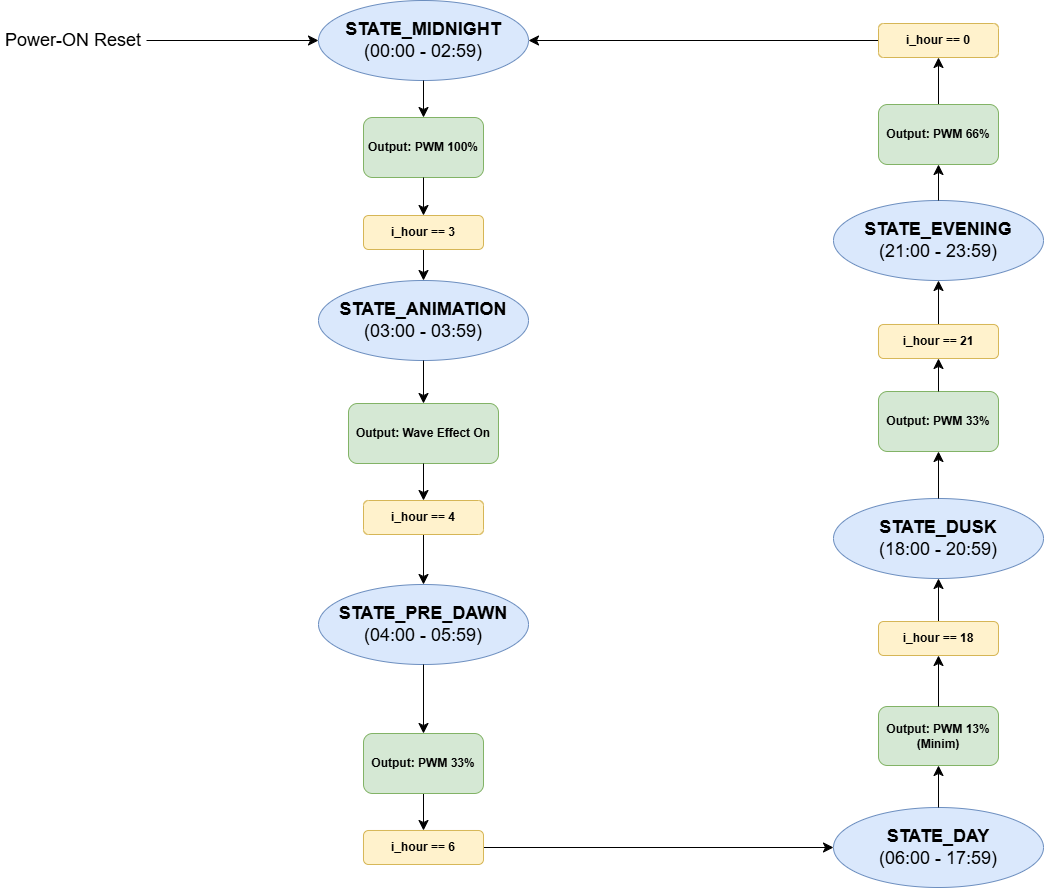

The diagram above was exported from draw.io. Its source (the exported page's mxGraphModel, read from the mxfile embedded in the PNG):
<mxGraphModel dx="5064" dy="-4586" grid="0" gridSize="10" guides="1" tooltips="1" connect="1" arrows="1" fold="1" page="0" pageScale="1" pageWidth="827" pageHeight="1169" math="0" shadow="0">
  <root>
    <mxCell id="0" />
    <mxCell id="1" parent="0" />
    <mxCell id="Hf9vkskj_D55R0IVSa4g-9" edge="1" parent="1" source="6gYH4cqavkb5Al0X7z90-23" style="edgeStyle=orthogonalEdgeStyle;rounded=0;orthogonalLoop=1;jettySize=auto;html=1;fontSize=12;startSize=8;endSize=8;entryX=0.5;entryY=0;entryDx=0;entryDy=0;" target="Hf9vkskj_D55R0IVSa4g-4">
      <mxGeometry relative="1" as="geometry">
        <mxPoint x="-3992" y="5919" as="targetPoint" />
      </mxGeometry>
    </mxCell>
    <mxCell id="Hf9vkskj_D55R0IVSa4g-1" parent="1" style="ellipse;whiteSpace=wrap;html=1;fillColor=#dae8fc;strokeColor=#6c8ebf;" value="&lt;b&gt;&lt;font style=&quot;font-size: 18px;&quot;&gt;STATE_MIDNIGHT&lt;/font&gt;&lt;/b&gt;&lt;div&gt;&lt;span style=&quot;font-size: 18px;&quot;&gt;(00:00 - 02:59)&lt;/span&gt;&lt;/div&gt;" vertex="1">
      <mxGeometry height="80" width="210" x="-4081" y="5466" as="geometry" />
    </mxCell>
    <mxCell id="6gYH4cqavkb5Al0X7z90-1" edge="1" parent="1" source="6gYH4cqavkb5Al0X7z90-25" style="edgeStyle=orthogonalEdgeStyle;rounded=0;orthogonalLoop=1;jettySize=auto;html=1;fontSize=12;startSize=8;endSize=8;entryX=0.5;entryY=0;entryDx=0;entryDy=0;" target="Hf9vkskj_D55R0IVSa4g-5">
      <mxGeometry relative="1" as="geometry">
        <mxPoint x="-3965" y="6167.4000244140625" as="targetPoint" />
      </mxGeometry>
    </mxCell>
    <mxCell id="Hf9vkskj_D55R0IVSa4g-4" parent="1" style="ellipse;whiteSpace=wrap;html=1;fillColor=#dae8fc;strokeColor=#6c8ebf;" value="&lt;b&gt;&lt;font style=&quot;font-size: 18px;&quot;&gt;STATE_ANIMATION&lt;/font&gt;&lt;/b&gt;&lt;div&gt;&lt;span style=&quot;font-size: 18px;&quot;&gt;(03:00 - 03:59)&lt;/span&gt;&lt;/div&gt;" vertex="1">
      <mxGeometry height="80" width="210" x="-4081" y="5746" as="geometry" />
    </mxCell>
    <mxCell id="6gYH4cqavkb5Al0X7z90-3" edge="1" parent="1" source="6gYH4cqavkb5Al0X7z90-28" style="edgeStyle=orthogonalEdgeStyle;rounded=0;orthogonalLoop=1;jettySize=auto;html=1;fontSize=12;startSize=8;endSize=8;entryX=0;entryY=0.5;entryDx=0;entryDy=0;" target="Hf9vkskj_D55R0IVSa4g-6">
      <mxGeometry relative="1" as="geometry">
        <Array as="points" />
        <mxPoint x="-3953" y="6340.199951171875" as="targetPoint" />
      </mxGeometry>
    </mxCell>
    <mxCell id="Hf9vkskj_D55R0IVSa4g-5" parent="1" style="ellipse;whiteSpace=wrap;html=1;fillColor=#dae8fc;strokeColor=#6c8ebf;" value="&lt;b&gt;&lt;font style=&quot;font-size: 18px;&quot;&gt;STATE_PRE_DAWN&lt;/font&gt;&lt;/b&gt;&lt;div&gt;&lt;span style=&quot;font-size: 18px;&quot;&gt;(04:00 - 05:59)&lt;/span&gt;&lt;/div&gt;" vertex="1">
      <mxGeometry height="80" width="210" x="-4081" y="6050" as="geometry" />
    </mxCell>
    <mxCell id="Hf9vkskj_D55R0IVSa4g-6" parent="1" style="ellipse;whiteSpace=wrap;html=1;fillColor=#dae8fc;strokeColor=#6c8ebf;" value="&lt;b&gt;&lt;font style=&quot;font-size: 18px;&quot;&gt;STATE_DAY&lt;/font&gt;&lt;/b&gt;&lt;div&gt;&lt;span style=&quot;font-size: 18px;&quot;&gt;(06:00 - 17:59)&lt;/span&gt;&lt;/div&gt;" vertex="1">
      <mxGeometry height="80" width="210" x="-3566" y="6273" as="geometry" />
    </mxCell>
    <mxCell id="6gYH4cqavkb5Al0X7z90-5" edge="1" parent="1" source="6gYH4cqavkb5Al0X7z90-30" style="edgeStyle=orthogonalEdgeStyle;rounded=0;orthogonalLoop=1;jettySize=auto;html=1;fontSize=12;startSize=8;endSize=8;entryX=0.5;entryY=1;entryDx=0;entryDy=0;" target="Hf9vkskj_D55R0IVSa4g-8">
      <mxGeometry relative="1" as="geometry">
        <mxPoint x="-3944.999969482422" y="6755.399963378906" as="targetPoint" />
      </mxGeometry>
    </mxCell>
    <mxCell id="Hf9vkskj_D55R0IVSa4g-7" parent="1" style="ellipse;whiteSpace=wrap;html=1;fillColor=#dae8fc;strokeColor=#6c8ebf;" value="&lt;b&gt;&lt;font style=&quot;font-size: 18px;&quot;&gt;STATE_DUSK&lt;/font&gt;&lt;/b&gt;&lt;div&gt;&lt;span style=&quot;font-size: 18px;&quot;&gt;(18:00 - 20:59)&lt;/span&gt;&lt;/div&gt;" vertex="1">
      <mxGeometry height="80" width="210" x="-3566" y="5964" as="geometry" />
    </mxCell>
    <mxCell id="Hf9vkskj_D55R0IVSa4g-8" parent="1" style="ellipse;whiteSpace=wrap;html=1;fillColor=#dae8fc;strokeColor=#6c8ebf;" value="&lt;b&gt;&lt;font style=&quot;font-size: 18px;&quot;&gt;STATE_EVENING&lt;/font&gt;&lt;/b&gt;&lt;div&gt;&lt;span style=&quot;font-size: 18px;&quot;&gt;(21:00 - 23:59)&lt;/span&gt;&lt;/div&gt;" vertex="1">
      <mxGeometry height="80" width="210" x="-3566" y="5666" as="geometry" />
    </mxCell>
    <mxCell id="6gYH4cqavkb5Al0X7z90-8" edge="1" parent="1" source="Hf9vkskj_D55R0IVSa4g-1" style="edgeStyle=orthogonalEdgeStyle;rounded=0;orthogonalLoop=1;jettySize=auto;html=1;fontSize=12;startSize=8;endSize=8;entryX=0.5;entryY=0;entryDx=0;entryDy=0;" target="6gYH4cqavkb5Al0X7z90-7" value="">
      <mxGeometry relative="1" as="geometry">
        <mxPoint x="-3962" y="5802" as="sourcePoint" />
        <mxPoint x="-3962" y="5908" as="targetPoint" />
      </mxGeometry>
    </mxCell>
    <mxCell id="6gYH4cqavkb5Al0X7z90-7" parent="1" style="rounded=1;whiteSpace=wrap;html=1;fillColor=#d5e8d4;strokeColor=#82b366;" value="&lt;b&gt;Output: PWM 100%&lt;/b&gt;" vertex="1">
      <mxGeometry height="60" width="120" x="-4036" y="5583" as="geometry" />
    </mxCell>
    <mxCell id="6gYH4cqavkb5Al0X7z90-12" edge="1" parent="1" source="Hf9vkskj_D55R0IVSa4g-4" style="edgeStyle=orthogonalEdgeStyle;rounded=0;orthogonalLoop=1;jettySize=auto;html=1;fontSize=12;startSize=8;endSize=8;entryX=0.5;entryY=0;entryDx=0;entryDy=0;" target="6gYH4cqavkb5Al0X7z90-11" value="">
      <mxGeometry relative="1" as="geometry">
        <mxPoint x="-3958" y="6057" as="sourcePoint" />
        <mxPoint x="-3962" y="6226" as="targetPoint" />
      </mxGeometry>
    </mxCell>
    <mxCell id="6gYH4cqavkb5Al0X7z90-11" parent="1" style="rounded=1;whiteSpace=wrap;html=1;fillColor=#d5e8d4;strokeColor=#82b366;" value="&lt;b&gt;Output: Wave Effect On&lt;/b&gt;" vertex="1">
      <mxGeometry height="60" width="150" x="-4051" y="5869" as="geometry" />
    </mxCell>
    <mxCell id="6gYH4cqavkb5Al0X7z90-14" edge="1" parent="1" source="Hf9vkskj_D55R0IVSa4g-5" style="edgeStyle=orthogonalEdgeStyle;rounded=0;orthogonalLoop=1;jettySize=auto;html=1;fontSize=12;startSize=8;endSize=8;entryX=0.5;entryY=0;entryDx=0;entryDy=0;" target="6gYH4cqavkb5Al0X7z90-13" value="">
      <mxGeometry relative="1" as="geometry">
        <mxPoint x="-3962" y="6306" as="sourcePoint" />
        <mxPoint x="-3962" y="6446" as="targetPoint" />
      </mxGeometry>
    </mxCell>
    <mxCell id="6gYH4cqavkb5Al0X7z90-32" edge="1" parent="1" source="6gYH4cqavkb5Al0X7z90-13" style="edgeStyle=orthogonalEdgeStyle;rounded=0;orthogonalLoop=1;jettySize=auto;html=1;fontSize=12;startSize=8;endSize=8;" target="6gYH4cqavkb5Al0X7z90-28">
      <mxGeometry relative="1" as="geometry" />
    </mxCell>
    <mxCell id="6gYH4cqavkb5Al0X7z90-13" parent="1" style="rounded=1;whiteSpace=wrap;html=1;fillColor=#d5e8d4;strokeColor=#82b366;" value="&lt;b&gt;Output: PWM 33%&lt;/b&gt;" vertex="1">
      <mxGeometry height="60" width="120" x="-4036" y="6199" as="geometry" />
    </mxCell>
    <mxCell id="6gYH4cqavkb5Al0X7z90-16" edge="1" parent="1" source="Hf9vkskj_D55R0IVSa4g-6" style="edgeStyle=orthogonalEdgeStyle;rounded=0;orthogonalLoop=1;jettySize=auto;html=1;fontSize=12;startSize=8;endSize=8;entryX=0.5;entryY=1;entryDx=0;entryDy=0;" target="6gYH4cqavkb5Al0X7z90-15" value="">
      <mxGeometry relative="1" as="geometry">
        <mxPoint x="-3962" y="6526" as="sourcePoint" />
        <mxPoint x="-3962" y="6693" as="targetPoint" />
      </mxGeometry>
    </mxCell>
    <mxCell id="6gYH4cqavkb5Al0X7z90-27" edge="1" parent="1" source="6gYH4cqavkb5Al0X7z90-29" style="edgeStyle=orthogonalEdgeStyle;rounded=0;orthogonalLoop=1;jettySize=auto;html=1;entryX=0.5;entryY=1;entryDx=0;entryDy=0;fontSize=12;startSize=8;endSize=8;" target="Hf9vkskj_D55R0IVSa4g-7">
      <mxGeometry relative="1" as="geometry" />
    </mxCell>
    <mxCell id="6gYH4cqavkb5Al0X7z90-15" parent="1" style="rounded=1;whiteSpace=wrap;html=1;fillColor=#d5e8d4;strokeColor=#82b366;" value="&lt;b&gt;Output: PWM 13%&lt;/b&gt;&lt;div&gt;&lt;b&gt;(Minim)&lt;/b&gt;&lt;/div&gt;" vertex="1">
      <mxGeometry height="59" width="120" x="-3521" y="6172" as="geometry" />
    </mxCell>
    <mxCell id="6gYH4cqavkb5Al0X7z90-18" edge="1" parent="1" source="Hf9vkskj_D55R0IVSa4g-7" style="edgeStyle=orthogonalEdgeStyle;rounded=0;orthogonalLoop=1;jettySize=auto;html=1;fontSize=12;startSize=8;endSize=8;entryX=0.5;entryY=1;entryDx=0;entryDy=0;" target="6gYH4cqavkb5Al0X7z90-17" value="">
      <mxGeometry relative="1" as="geometry">
        <mxPoint x="-3962" y="6773" as="sourcePoint" />
        <mxPoint x="-3962" y="6887" as="targetPoint" />
      </mxGeometry>
    </mxCell>
    <mxCell id="6gYH4cqavkb5Al0X7z90-17" parent="1" style="rounded=1;whiteSpace=wrap;html=1;fillColor=#d5e8d4;strokeColor=#82b366;" value="&lt;b&gt;Output: PWM 33%&lt;/b&gt;" vertex="1">
      <mxGeometry height="60" width="120" x="-3521" y="5857" as="geometry" />
    </mxCell>
    <mxCell id="6gYH4cqavkb5Al0X7z90-21" edge="1" parent="1" source="Hf9vkskj_D55R0IVSa4g-8" style="edgeStyle=orthogonalEdgeStyle;rounded=0;orthogonalLoop=1;jettySize=auto;html=1;fontSize=12;startSize=8;endSize=8;" target="6gYH4cqavkb5Al0X7z90-20" value="">
      <mxGeometry relative="1" as="geometry">
        <mxPoint x="-3976" y="7063" as="sourcePoint" />
        <mxPoint x="-3967" y="7202.5999755859375" as="targetPoint" />
      </mxGeometry>
    </mxCell>
    <mxCell id="6gYH4cqavkb5Al0X7z90-36" edge="1" parent="1" source="6gYH4cqavkb5Al0X7z90-20" style="edgeStyle=orthogonalEdgeStyle;rounded=0;orthogonalLoop=1;jettySize=auto;html=1;exitX=0.5;exitY=0;exitDx=0;exitDy=0;entryX=0.5;entryY=1;entryDx=0;entryDy=0;fontSize=12;startSize=8;endSize=8;" target="6gYH4cqavkb5Al0X7z90-35">
      <mxGeometry relative="1" as="geometry" />
    </mxCell>
    <mxCell id="6gYH4cqavkb5Al0X7z90-20" parent="1" style="rounded=1;whiteSpace=wrap;html=1;fillColor=#d5e8d4;strokeColor=#82b366;" value="&lt;b&gt;Output: PWM 66%&lt;/b&gt;" vertex="1">
      <mxGeometry height="60" width="120" x="-3521" y="5570" as="geometry" />
    </mxCell>
    <mxCell id="6gYH4cqavkb5Al0X7z90-24" edge="1" parent="1" source="6gYH4cqavkb5Al0X7z90-7" style="edgeStyle=orthogonalEdgeStyle;rounded=0;orthogonalLoop=1;jettySize=auto;html=1;fontSize=12;startSize=8;endSize=8;entryX=0.5;entryY=0;entryDx=0;entryDy=0;" target="6gYH4cqavkb5Al0X7z90-23" value="">
      <mxGeometry relative="1" as="geometry">
        <mxPoint x="-3976" y="5643" as="sourcePoint" />
        <mxPoint x="-3976" y="5746" as="targetPoint" />
      </mxGeometry>
    </mxCell>
    <mxCell id="6gYH4cqavkb5Al0X7z90-23" parent="1" style="rounded=1;whiteSpace=wrap;html=1;fillColor=#fff2cc;strokeColor=#d6b656;" value="&lt;b&gt;i_hour == 3&lt;/b&gt;" vertex="1">
      <mxGeometry height="34" width="120" x="-4036" y="5681" as="geometry" />
    </mxCell>
    <mxCell id="6gYH4cqavkb5Al0X7z90-26" edge="1" parent="1" source="6gYH4cqavkb5Al0X7z90-11" style="edgeStyle=orthogonalEdgeStyle;rounded=0;orthogonalLoop=1;jettySize=auto;html=1;fontSize=12;startSize=8;endSize=8;entryX=0.5;entryY=0;entryDx=0;entryDy=0;" target="6gYH4cqavkb5Al0X7z90-25" value="">
      <mxGeometry relative="1" as="geometry">
        <mxPoint x="-3976" y="5966" as="sourcePoint" />
        <mxPoint x="-3976" y="6050" as="targetPoint" />
      </mxGeometry>
    </mxCell>
    <mxCell id="6gYH4cqavkb5Al0X7z90-25" parent="1" style="rounded=1;whiteSpace=wrap;html=1;fillColor=#fff2cc;strokeColor=#d6b656;" value="&lt;b&gt;i_hour == 4&lt;/b&gt;&lt;span style=&quot;color: rgba(0, 0, 0, 0); font-family: monospace; font-size: 0px; text-align: start; text-wrap-mode: nowrap;&quot;&gt;%3CmxGraphModel%3E%3Croot%3E%3CmxCell%20id%3D%220%22%2F%3E%3CmxCell%20id%3D%221%22%20parent%3D%220%22%2F%3E%3CmxCell%20id%3D%222%22%20parent%3D%221%22%20style%3D%22rounded%3D1%3BwhiteSpace%3Dwrap%3Bhtml%3D1%3B%22%20value%3D%22%26lt%3Bb%26gt%3Bi_hour%20%3D%3D%203%26lt%3B%2Fb%26gt%3B%22%20vertex%3D%221%22%3E%3CmxGeometry%20height%3D%2234%22%20width%3D%22120%22%20x%3D%22-4036%22%20y%3D%225681%22%20as%3D%22geometry%22%2F%3E%3C%2FmxCell%3E%3C%2Froot%3E%3C%2FmxGraphModel%3E&lt;/span&gt;" vertex="1">
      <mxGeometry height="34" width="120" x="-4036" y="5966" as="geometry" />
    </mxCell>
    <mxCell id="6gYH4cqavkb5Al0X7z90-28" parent="1" style="rounded=1;whiteSpace=wrap;html=1;fillColor=#fff2cc;strokeColor=#d6b656;" value="&lt;b&gt;i_hour == 6&lt;/b&gt;&lt;span style=&quot;color: rgba(0, 0, 0, 0); font-family: monospace; font-size: 0px; text-align: start; text-wrap-mode: nowrap;&quot;&gt;%3CmxGraphModel%3E%3Croot%3E%3CmxCell%20id%3D%220%22%2F%3E%3CmxCell%20id%3D%221%22%20parent%3D%220%22%2F%3E%3CmxCell%20id%3D%222%22%20parent%3D%221%22%20style%3D%22rounded%3D1%3BwhiteSpace%3Dwrap%3Bhtml%3D1%3B%22%20value%3D%22%26lt%3Bb%26gt%3Bi_hour%20%3D%3D%203%26lt%3B%2Fb%26gt%3B%22%20vertex%3D%221%22%3E%3CmxGeometry%20height%3D%2234%22%20width%3D%22120%22%20x%3D%22-4036%22%20y%3D%225681%22%20as%3D%22geometry%22%2F%3E%3C%2FmxCell%3E%3C%2Froot%3E%3C%2FmxGraphModel%3E&lt;/span&gt;" vertex="1">
      <mxGeometry height="34" width="120" x="-4036" y="6296" as="geometry" />
    </mxCell>
    <mxCell id="6gYH4cqavkb5Al0X7z90-33" edge="1" parent="1" source="6gYH4cqavkb5Al0X7z90-15" style="edgeStyle=orthogonalEdgeStyle;rounded=0;orthogonalLoop=1;jettySize=auto;html=1;entryX=0.5;entryY=1;entryDx=0;entryDy=0;fontSize=12;startSize=8;endSize=8;" target="6gYH4cqavkb5Al0X7z90-29" value="">
      <mxGeometry relative="1" as="geometry">
        <mxPoint x="-3416" y="6200" as="sourcePoint" />
        <mxPoint x="-3416" y="6126" as="targetPoint" />
      </mxGeometry>
    </mxCell>
    <mxCell id="6gYH4cqavkb5Al0X7z90-29" parent="1" style="rounded=1;whiteSpace=wrap;html=1;fillColor=#fff2cc;strokeColor=#d6b656;" value="&lt;b&gt;i_hour == 18&lt;/b&gt;&lt;span style=&quot;color: rgba(0, 0, 0, 0); font-family: monospace; font-size: 0px; text-align: start; text-wrap-mode: nowrap;&quot;&gt;%3CmxGraphModel%3E%3Croot%3E%3CmxCell%20id%3D%220%22%2F%3E%3CmxCell%20id%3D%221%22%20parent%3D%220%22%2F%3E%3CmxCell%20id%3D%222%22%20parent%3D%221%22%20style%3D%22rounded%3D1%3BwhiteSpace%3Dwrap%3Bhtml%3D1%3B%22%20value%3D%22%26lt%3Bb%26gt%3Bi_hour%20%3D%3D%203%26lt%3B%2Fb%26gt%3B%22%20vertex%3D%221%22%3E%3CmxGeometry%20height%3D%2234%22%20width%3D%22120%22%20x%3D%22-4036%22%20y%3D%225681%22%20as%3D%22geometry%22%2F%3E%3C%2FmxCell%3E%3C%2Froot%3E%3C%2FmxGraphModel%3E&lt;/span&gt;" vertex="1">
      <mxGeometry height="34" width="120" x="-3521" y="6087" as="geometry" />
    </mxCell>
    <mxCell id="6gYH4cqavkb5Al0X7z90-34" edge="1" parent="1" source="6gYH4cqavkb5Al0X7z90-17" style="edgeStyle=orthogonalEdgeStyle;rounded=0;orthogonalLoop=1;jettySize=auto;html=1;fontSize=12;startSize=8;endSize=8;entryX=0.5;entryY=1;entryDx=0;entryDy=0;" target="6gYH4cqavkb5Al0X7z90-30" value="">
      <mxGeometry relative="1" as="geometry">
        <mxPoint x="-3416" y="5923" as="sourcePoint" />
        <mxPoint x="-3407" y="5824" as="targetPoint" />
      </mxGeometry>
    </mxCell>
    <mxCell id="6gYH4cqavkb5Al0X7z90-30" parent="1" style="rounded=1;whiteSpace=wrap;html=1;fillColor=#fff2cc;strokeColor=#d6b656;" value="&lt;b&gt;i_hour == 21&lt;/b&gt;&lt;span style=&quot;color: rgba(0, 0, 0, 0); font-family: monospace; font-size: 0px; text-align: start; text-wrap-mode: nowrap;&quot;&gt;%3CmxGraphModel%3E%3Croot%3E%3CmxCell%20id%3D%220%22%2F%3E%3CmxCell%20id%3D%221%22%20parent%3D%220%22%2F%3E%3CmxCell%20id%3D%222%22%20parent%3D%221%22%20style%3D%22rounded%3D1%3BwhiteSpace%3Dwrap%3Bhtml%3D1%3B%22%20value%3D%22%26lt%3Bb%26gt%3Bi_hour%20%3D%3D%203%26lt%3B%2Fb%26gt%3B%22%20vertex%3D%221%22%3E%3CmxGeometry%20height%3D%2234%22%20width%3D%22120%22%20x%3D%22-4036%22%20y%3D%225681%22%20as%3D%22geometry%22%2F%3E%3C%2FmxCell%3E%3C%2Froot%3E%3C%2FmxGraphModel%3E&lt;/span&gt;" vertex="1">
      <mxGeometry height="34" width="120" x="-3521" y="5790" as="geometry" />
    </mxCell>
    <mxCell id="6gYH4cqavkb5Al0X7z90-37" edge="1" parent="1" source="6gYH4cqavkb5Al0X7z90-35" style="edgeStyle=orthogonalEdgeStyle;rounded=0;orthogonalLoop=1;jettySize=auto;html=1;entryX=1;entryY=0.5;entryDx=0;entryDy=0;fontSize=12;startSize=8;endSize=8;" target="Hf9vkskj_D55R0IVSa4g-1">
      <mxGeometry relative="1" as="geometry" />
    </mxCell>
    <mxCell id="6gYH4cqavkb5Al0X7z90-35" parent="1" style="rounded=1;whiteSpace=wrap;html=1;fillColor=#fff2cc;strokeColor=#d6b656;" value="&lt;b&gt;i_hour == 0&lt;/b&gt;&lt;span style=&quot;color: rgba(0, 0, 0, 0); font-family: monospace; font-size: 0px; text-align: start; text-wrap-mode: nowrap;&quot;&gt;%3CmxGraphModel%3E%3Croot%3E%3CmxCell%20id%3D%220%22%2F%3E%3CmxCell%20id%3D%221%22%20parent%3D%220%22%2F%3E%3CmxCell%20id%3D%222%22%20parent%3D%221%22%20style%3D%22rounded%3D1%3BwhiteSpace%3Dwrap%3Bhtml%3D1%3B%22%20value%3D%22%26lt%3Bb%26gt%3Bi_hour%20%3D%3D%203%26lt%3B%2Fb%26gt%3B%22%20vertex%3D%221%22%3E%3CmxGeometry%20height%3D%2234%22%20width%3D%22120%22%20x%3D%22-4036%22%20y%3D%225681%22%20as%3D%22geometry%22%2F%3E%3C%2FmxCell%3E%3C%2Froot%3E%3C%2FmxGraphModel%3E&lt;/span&gt;" vertex="1">
      <mxGeometry height="34" width="120" x="-3521" y="5489" as="geometry" />
    </mxCell>
    <mxCell id="6gYH4cqavkb5Al0X7z90-39" edge="1" parent="1" source="6gYH4cqavkb5Al0X7z90-38" style="edgeStyle=orthogonalEdgeStyle;rounded=0;orthogonalLoop=1;jettySize=auto;html=1;entryX=0;entryY=0.5;entryDx=0;entryDy=0;fontSize=12;startSize=8;endSize=8;" target="Hf9vkskj_D55R0IVSa4g-1">
      <mxGeometry relative="1" as="geometry" />
    </mxCell>
    <mxCell id="6gYH4cqavkb5Al0X7z90-38" parent="1" style="text;html=1;whiteSpace=wrap;strokeColor=none;fillColor=none;align=center;verticalAlign=middle;rounded=0;fontSize=16;" value="&lt;font style=&quot;font-size: 18px;&quot;&gt;Power-ON Reset&lt;/font&gt;" vertex="1">
      <mxGeometry height="30" width="146" x="-4399" y="5491" as="geometry" />
    </mxCell>
  </root>
</mxGraphModel>